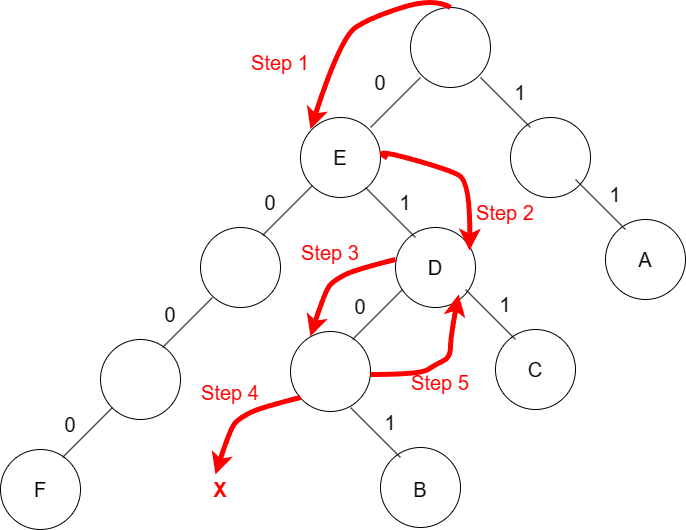

The diagram above was exported from draw.io. Its source (the exported page's mxGraphModel, read from the mxfile embedded in the PNG):
<mxGraphModel dx="1557" dy="992" grid="1" gridSize="10" guides="1" tooltips="1" connect="1" arrows="1" fold="1" page="1" pageScale="1" pageWidth="850" pageHeight="1100" math="0" shadow="0">
  <root>
    <mxCell id="0" />
    <mxCell id="1" parent="0" />
    <mxCell id="bqXig-B_U8ys6pPWOdc3-1" value="" style="ellipse;whiteSpace=wrap;html=1;aspect=fixed;" vertex="1" parent="1">
      <mxGeometry x="470" y="180" width="80" height="80" as="geometry" />
    </mxCell>
    <mxCell id="bqXig-B_U8ys6pPWOdc3-2" value="" style="ellipse;whiteSpace=wrap;html=1;aspect=fixed;" vertex="1" parent="1">
      <mxGeometry x="360" y="290" width="80" height="80" as="geometry" />
    </mxCell>
    <mxCell id="bqXig-B_U8ys6pPWOdc3-3" value="" style="ellipse;whiteSpace=wrap;html=1;aspect=fixed;" vertex="1" parent="1">
      <mxGeometry x="570" y="290" width="80" height="80" as="geometry" />
    </mxCell>
    <mxCell id="bqXig-B_U8ys6pPWOdc3-5" value="" style="endArrow=none;html=1;rounded=0;" edge="1" parent="1">
      <mxGeometry width="50" height="50" relative="1" as="geometry">
        <mxPoint x="430" y="300" as="sourcePoint" />
        <mxPoint x="480" y="250" as="targetPoint" />
      </mxGeometry>
    </mxCell>
    <mxCell id="bqXig-B_U8ys6pPWOdc3-6" value="" style="endArrow=none;html=1;rounded=0;" edge="1" parent="1">
      <mxGeometry width="50" height="50" relative="1" as="geometry">
        <mxPoint x="590" y="300" as="sourcePoint" />
        <mxPoint x="540" y="250" as="targetPoint" />
      </mxGeometry>
    </mxCell>
    <mxCell id="bqXig-B_U8ys6pPWOdc3-7" value="&lt;font style=&quot;font-size: 20px;&quot;&gt;0&lt;/font&gt;" style="text;html=1;align=center;verticalAlign=middle;whiteSpace=wrap;rounded=0;" vertex="1" parent="1">
      <mxGeometry x="410" y="240" width="60" height="30" as="geometry" />
    </mxCell>
    <mxCell id="bqXig-B_U8ys6pPWOdc3-8" value="&lt;font style=&quot;font-size: 20px;&quot;&gt;1&lt;/font&gt;" style="text;html=1;align=center;verticalAlign=middle;whiteSpace=wrap;rounded=0;" vertex="1" parent="1">
      <mxGeometry x="550" y="250" width="60" height="30" as="geometry" />
    </mxCell>
    <mxCell id="bqXig-B_U8ys6pPWOdc3-9" value="&lt;font style=&quot;font-size: 20px;&quot;&gt;E&lt;/font&gt;" style="text;html=1;align=center;verticalAlign=middle;whiteSpace=wrap;rounded=0;" vertex="1" parent="1">
      <mxGeometry x="370" y="315" width="60" height="30" as="geometry" />
    </mxCell>
    <mxCell id="bqXig-B_U8ys6pPWOdc3-10" value="" style="ellipse;whiteSpace=wrap;html=1;aspect=fixed;" vertex="1" parent="1">
      <mxGeometry x="260" y="400" width="80" height="80" as="geometry" />
    </mxCell>
    <mxCell id="bqXig-B_U8ys6pPWOdc3-11" value="" style="endArrow=none;html=1;rounded=0;" edge="1" parent="1">
      <mxGeometry width="50" height="50" relative="1" as="geometry">
        <mxPoint x="322" y="408" as="sourcePoint" />
        <mxPoint x="372" y="358" as="targetPoint" />
      </mxGeometry>
    </mxCell>
    <mxCell id="bqXig-B_U8ys6pPWOdc3-12" value="&lt;font style=&quot;font-size: 20px;&quot;&gt;0&lt;/font&gt;" style="text;html=1;align=center;verticalAlign=middle;whiteSpace=wrap;rounded=0;" vertex="1" parent="1">
      <mxGeometry x="300" y="360" width="60" height="30" as="geometry" />
    </mxCell>
    <mxCell id="bqXig-B_U8ys6pPWOdc3-13" value="" style="ellipse;whiteSpace=wrap;html=1;aspect=fixed;" vertex="1" parent="1">
      <mxGeometry x="160" y="512" width="80" height="80" as="geometry" />
    </mxCell>
    <mxCell id="bqXig-B_U8ys6pPWOdc3-14" value="" style="endArrow=none;html=1;rounded=0;" edge="1" parent="1">
      <mxGeometry width="50" height="50" relative="1" as="geometry">
        <mxPoint x="222" y="520" as="sourcePoint" />
        <mxPoint x="272" y="470" as="targetPoint" />
      </mxGeometry>
    </mxCell>
    <mxCell id="bqXig-B_U8ys6pPWOdc3-15" value="&lt;font style=&quot;font-size: 20px;&quot;&gt;0&lt;/font&gt;" style="text;html=1;align=center;verticalAlign=middle;whiteSpace=wrap;rounded=0;" vertex="1" parent="1">
      <mxGeometry x="200" y="472" width="60" height="30" as="geometry" />
    </mxCell>
    <mxCell id="bqXig-B_U8ys6pPWOdc3-16" value="" style="ellipse;whiteSpace=wrap;html=1;aspect=fixed;" vertex="1" parent="1">
      <mxGeometry x="60" y="622" width="80" height="80" as="geometry" />
    </mxCell>
    <mxCell id="bqXig-B_U8ys6pPWOdc3-17" value="" style="endArrow=none;html=1;rounded=0;" edge="1" parent="1">
      <mxGeometry width="50" height="50" relative="1" as="geometry">
        <mxPoint x="122" y="630" as="sourcePoint" />
        <mxPoint x="172" y="580" as="targetPoint" />
      </mxGeometry>
    </mxCell>
    <mxCell id="bqXig-B_U8ys6pPWOdc3-18" value="&lt;font style=&quot;font-size: 20px;&quot;&gt;0&lt;/font&gt;" style="text;html=1;align=center;verticalAlign=middle;whiteSpace=wrap;rounded=0;" vertex="1" parent="1">
      <mxGeometry x="100" y="582" width="60" height="30" as="geometry" />
    </mxCell>
    <mxCell id="bqXig-B_U8ys6pPWOdc3-19" value="&lt;font style=&quot;font-size: 20px;&quot;&gt;F&lt;/font&gt;" style="text;html=1;align=center;verticalAlign=middle;whiteSpace=wrap;rounded=0;" vertex="1" parent="1">
      <mxGeometry x="70" y="647" width="60" height="30" as="geometry" />
    </mxCell>
    <mxCell id="bqXig-B_U8ys6pPWOdc3-21" value="" style="ellipse;whiteSpace=wrap;html=1;aspect=fixed;" vertex="1" parent="1">
      <mxGeometry x="455" y="400" width="80" height="80" as="geometry" />
    </mxCell>
    <mxCell id="bqXig-B_U8ys6pPWOdc3-22" value="" style="endArrow=none;html=1;rounded=0;" edge="1" parent="1">
      <mxGeometry width="50" height="50" relative="1" as="geometry">
        <mxPoint x="475" y="410" as="sourcePoint" />
        <mxPoint x="425" y="360" as="targetPoint" />
      </mxGeometry>
    </mxCell>
    <mxCell id="bqXig-B_U8ys6pPWOdc3-23" value="&lt;font style=&quot;font-size: 20px;&quot;&gt;1&lt;/font&gt;" style="text;html=1;align=center;verticalAlign=middle;whiteSpace=wrap;rounded=0;" vertex="1" parent="1">
      <mxGeometry x="435" y="360" width="60" height="30" as="geometry" />
    </mxCell>
    <mxCell id="bqXig-B_U8ys6pPWOdc3-24" value="" style="ellipse;whiteSpace=wrap;html=1;aspect=fixed;" vertex="1" parent="1">
      <mxGeometry x="555" y="502" width="80" height="80" as="geometry" />
    </mxCell>
    <mxCell id="bqXig-B_U8ys6pPWOdc3-25" value="" style="endArrow=none;html=1;rounded=0;" edge="1" parent="1">
      <mxGeometry width="50" height="50" relative="1" as="geometry">
        <mxPoint x="575" y="512" as="sourcePoint" />
        <mxPoint x="525" y="462" as="targetPoint" />
      </mxGeometry>
    </mxCell>
    <mxCell id="bqXig-B_U8ys6pPWOdc3-26" value="&lt;font style=&quot;font-size: 20px;&quot;&gt;1&lt;/font&gt;" style="text;html=1;align=center;verticalAlign=middle;whiteSpace=wrap;rounded=0;" vertex="1" parent="1">
      <mxGeometry x="535" y="462" width="60" height="30" as="geometry" />
    </mxCell>
    <mxCell id="bqXig-B_U8ys6pPWOdc3-27" value="" style="ellipse;whiteSpace=wrap;html=1;aspect=fixed;" vertex="1" parent="1">
      <mxGeometry x="665" y="392" width="80" height="80" as="geometry" />
    </mxCell>
    <mxCell id="bqXig-B_U8ys6pPWOdc3-28" value="" style="endArrow=none;html=1;rounded=0;" edge="1" parent="1">
      <mxGeometry width="50" height="50" relative="1" as="geometry">
        <mxPoint x="685" y="402" as="sourcePoint" />
        <mxPoint x="635" y="352" as="targetPoint" />
      </mxGeometry>
    </mxCell>
    <mxCell id="bqXig-B_U8ys6pPWOdc3-29" value="&lt;font style=&quot;font-size: 20px;&quot;&gt;1&lt;/font&gt;" style="text;html=1;align=center;verticalAlign=middle;whiteSpace=wrap;rounded=0;" vertex="1" parent="1">
      <mxGeometry x="645" y="352" width="60" height="30" as="geometry" />
    </mxCell>
    <mxCell id="bqXig-B_U8ys6pPWOdc3-30" value="" style="ellipse;whiteSpace=wrap;html=1;aspect=fixed;" vertex="1" parent="1">
      <mxGeometry x="350" y="504" width="80" height="80" as="geometry" />
    </mxCell>
    <mxCell id="bqXig-B_U8ys6pPWOdc3-31" value="" style="endArrow=none;html=1;rounded=0;" edge="1" parent="1">
      <mxGeometry width="50" height="50" relative="1" as="geometry">
        <mxPoint x="412" y="512" as="sourcePoint" />
        <mxPoint x="462" y="462" as="targetPoint" />
      </mxGeometry>
    </mxCell>
    <mxCell id="bqXig-B_U8ys6pPWOdc3-32" value="&lt;font style=&quot;font-size: 20px;&quot;&gt;0&lt;/font&gt;" style="text;html=1;align=center;verticalAlign=middle;whiteSpace=wrap;rounded=0;" vertex="1" parent="1">
      <mxGeometry x="390" y="464" width="60" height="30" as="geometry" />
    </mxCell>
    <mxCell id="bqXig-B_U8ys6pPWOdc3-33" value="" style="ellipse;whiteSpace=wrap;html=1;aspect=fixed;" vertex="1" parent="1">
      <mxGeometry x="440" y="620" width="80" height="80" as="geometry" />
    </mxCell>
    <mxCell id="bqXig-B_U8ys6pPWOdc3-34" value="" style="endArrow=none;html=1;rounded=0;" edge="1" parent="1">
      <mxGeometry width="50" height="50" relative="1" as="geometry">
        <mxPoint x="460" y="630" as="sourcePoint" />
        <mxPoint x="410" y="580" as="targetPoint" />
      </mxGeometry>
    </mxCell>
    <mxCell id="bqXig-B_U8ys6pPWOdc3-35" value="&lt;font style=&quot;font-size: 20px;&quot;&gt;1&lt;/font&gt;" style="text;html=1;align=center;verticalAlign=middle;whiteSpace=wrap;rounded=0;" vertex="1" parent="1">
      <mxGeometry x="420" y="580" width="60" height="30" as="geometry" />
    </mxCell>
    <mxCell id="bqXig-B_U8ys6pPWOdc3-36" value="&lt;font style=&quot;font-size: 20px;&quot;&gt;A&lt;/font&gt;" style="text;html=1;align=center;verticalAlign=middle;whiteSpace=wrap;rounded=0;" vertex="1" parent="1">
      <mxGeometry x="675" y="417" width="60" height="30" as="geometry" />
    </mxCell>
    <mxCell id="bqXig-B_U8ys6pPWOdc3-37" value="&lt;font style=&quot;font-size: 20px;&quot;&gt;D&lt;/font&gt;" style="text;html=1;align=center;verticalAlign=middle;whiteSpace=wrap;rounded=0;" vertex="1" parent="1">
      <mxGeometry x="465" y="425" width="60" height="30" as="geometry" />
    </mxCell>
    <mxCell id="bqXig-B_U8ys6pPWOdc3-38" value="&lt;font style=&quot;font-size: 20px;&quot;&gt;C&lt;/font&gt;" style="text;html=1;align=center;verticalAlign=middle;whiteSpace=wrap;rounded=0;" vertex="1" parent="1">
      <mxGeometry x="565" y="527" width="60" height="30" as="geometry" />
    </mxCell>
    <mxCell id="bqXig-B_U8ys6pPWOdc3-39" value="&lt;font style=&quot;font-size: 20px;&quot;&gt;B&lt;/font&gt;" style="text;html=1;align=center;verticalAlign=middle;whiteSpace=wrap;rounded=0;" vertex="1" parent="1">
      <mxGeometry x="450" y="647" width="60" height="30" as="geometry" />
    </mxCell>
    <mxCell id="bqXig-B_U8ys6pPWOdc3-40" value="" style="curved=1;endArrow=classic;html=1;rounded=0;entryX=0;entryY=0;entryDx=0;entryDy=0;exitX=0.5;exitY=0;exitDx=0;exitDy=0;strokeColor=#FF0000;strokeWidth=5;" edge="1" parent="1" source="bqXig-B_U8ys6pPWOdc3-1">
      <mxGeometry width="50" height="50" relative="1" as="geometry">
        <mxPoint x="479.99572875253784" y="191.71572875253787" as="sourcePoint" />
        <mxPoint x="369.99572875253784" y="301.71572875253787" as="targetPoint" />
        <Array as="points">
          <mxPoint x="493.28" y="170" />
          <mxPoint x="430" y="190" />
          <mxPoint x="400" y="210" />
        </Array>
      </mxGeometry>
    </mxCell>
    <mxCell id="bqXig-B_U8ys6pPWOdc3-41" value="&lt;font color=&quot;#ff0000&quot; style=&quot;font-size: 20px;&quot;&gt;Step 1&lt;/font&gt;" style="text;html=1;align=center;verticalAlign=middle;whiteSpace=wrap;rounded=0;" vertex="1" parent="1">
      <mxGeometry x="310" y="220" width="60" height="30" as="geometry" />
    </mxCell>
    <mxCell id="bqXig-B_U8ys6pPWOdc3-42" value="" style="curved=1;endArrow=classic;html=1;rounded=0;exitX=0.5;exitY=0;exitDx=0;exitDy=0;strokeColor=#FF0000;strokeWidth=5;entryX=0.925;entryY=0.288;entryDx=0;entryDy=0;entryPerimeter=0;" edge="1" parent="1" target="bqXig-B_U8ys6pPWOdc3-21">
      <mxGeometry width="50" height="50" relative="1" as="geometry">
        <mxPoint x="446.72" y="330.5" as="sourcePoint" />
        <mxPoint x="471.72" y="413.5" as="targetPoint" />
        <Array as="points">
          <mxPoint x="430" y="320.5" />
          <mxPoint x="506.72" y="341.36" />
          <mxPoint x="530" y="354" />
        </Array>
      </mxGeometry>
    </mxCell>
    <mxCell id="bqXig-B_U8ys6pPWOdc3-43" value="&lt;font color=&quot;#ff0000&quot; style=&quot;font-size: 20px;&quot;&gt;Step 2&lt;/font&gt;" style="text;html=1;align=center;verticalAlign=middle;whiteSpace=wrap;rounded=0;" vertex="1" parent="1">
      <mxGeometry x="535" y="370" width="60" height="30" as="geometry" />
    </mxCell>
    <mxCell id="bqXig-B_U8ys6pPWOdc3-46" value="" style="curved=1;endArrow=classic;html=1;rounded=0;entryX=0.663;entryY=1;entryDx=0;entryDy=0;entryPerimeter=0;strokeWidth=5;strokeColor=#FF0000;" edge="1" parent="1">
      <mxGeometry width="50" height="50" relative="1" as="geometry">
        <mxPoint x="430" y="547" as="sourcePoint" />
        <mxPoint x="518.04" y="467" as="targetPoint" />
        <Array as="points">
          <mxPoint x="480" y="547" />
          <mxPoint x="495" y="537" />
          <mxPoint x="510" y="530" />
          <mxPoint x="510" y="510" />
        </Array>
      </mxGeometry>
    </mxCell>
    <mxCell id="bqXig-B_U8ys6pPWOdc3-47" value="&lt;font color=&quot;#ff0000&quot; style=&quot;font-size: 20px;&quot;&gt;Step 5&lt;/font&gt;" style="text;html=1;align=center;verticalAlign=middle;whiteSpace=wrap;rounded=0;" vertex="1" parent="1">
      <mxGeometry x="470" y="540" width="60" height="30" as="geometry" />
    </mxCell>
    <mxCell id="bqXig-B_U8ys6pPWOdc3-48" value="" style="curved=1;endArrow=classic;html=1;rounded=0;entryX=0.25;entryY=0.063;entryDx=0;entryDy=0;entryPerimeter=0;strokeWidth=5;strokeColor=#FF0000;" edge="1" parent="1" target="bqXig-B_U8ys6pPWOdc3-30">
      <mxGeometry width="50" height="50" relative="1" as="geometry">
        <mxPoint x="455" y="432" as="sourcePoint" />
        <mxPoint x="375" y="492" as="targetPoint" />
        <Array as="points">
          <mxPoint x="415" y="442" />
          <mxPoint x="395" y="452" />
          <mxPoint x="385" y="462" />
        </Array>
      </mxGeometry>
    </mxCell>
    <mxCell id="bqXig-B_U8ys6pPWOdc3-49" value="&lt;font color=&quot;#ff0000&quot; style=&quot;font-size: 20px;&quot;&gt;Step 3&lt;/font&gt;" style="text;html=1;align=center;verticalAlign=middle;whiteSpace=wrap;rounded=0;" vertex="1" parent="1">
      <mxGeometry x="360" y="410" width="60" height="30" as="geometry" />
    </mxCell>
    <mxCell id="bqXig-B_U8ys6pPWOdc3-50" value="" style="curved=1;endArrow=classic;html=1;rounded=0;entryX=0.25;entryY=0.063;entryDx=0;entryDy=0;entryPerimeter=0;strokeWidth=5;strokeColor=#FF0000;" edge="1" parent="1">
      <mxGeometry width="50" height="50" relative="1" as="geometry">
        <mxPoint x="360" y="570" as="sourcePoint" />
        <mxPoint x="275" y="647" as="targetPoint" />
        <Array as="points">
          <mxPoint x="320" y="580" />
          <mxPoint x="300" y="590" />
          <mxPoint x="290" y="600" />
        </Array>
      </mxGeometry>
    </mxCell>
    <mxCell id="bqXig-B_U8ys6pPWOdc3-51" value="&lt;font color=&quot;#ff0000&quot; style=&quot;font-size: 20px;&quot;&gt;Step 4&lt;/font&gt;" style="text;html=1;align=center;verticalAlign=middle;whiteSpace=wrap;rounded=0;" vertex="1" parent="1">
      <mxGeometry x="260" y="550" width="60" height="30" as="geometry" />
    </mxCell>
    <mxCell id="bqXig-B_U8ys6pPWOdc3-52" value="&lt;font color=&quot;#ff0000&quot; style=&quot;font-size: 20px;&quot;&gt;&lt;b&gt;X&lt;/b&gt;&lt;/font&gt;" style="text;html=1;align=center;verticalAlign=middle;whiteSpace=wrap;rounded=0;" vertex="1" parent="1">
      <mxGeometry x="250" y="647" width="60" height="30" as="geometry" />
    </mxCell>
  </root>
</mxGraphModel>